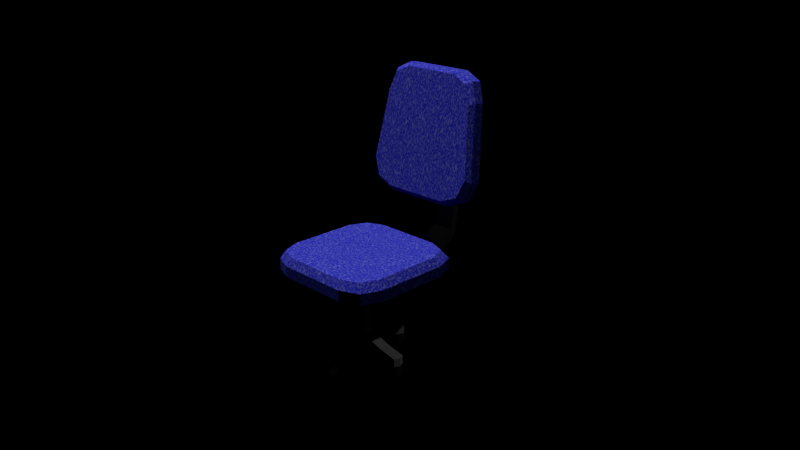 # Source: chair.blend  (saved by Blender 2.79.0; exported with 4.5.12 LTS)
import bpy
from mathutils import Matrix  # noqa: F401  (used for matrix-valued properties, if any)

bpy.ops.wm.read_factory_settings(use_empty=True)
scene = bpy.context.scene
scene.name = 'Scene'

# ---- collections
col_collection_1 = bpy.data.collections.new('Collection 1'); scene.collection.children.link(col_collection_1)

# ---- images (referenced by path relative to the original .blend; pixels are not part of the script)
import os
ASSET_DIR = os.environ.get("B2B_ASSET_DIR", "")  # directory of the original .blend (textures are referenced by path, not embedded)
HERE = os.path.dirname(os.path.abspath(__file__))  # packed textures are extracted next to this script under _unpacked/

def load_image(name, relpath, width, height, colorspace="sRGB"):
    """Load a texture the original file referenced (path relative to the .blend, or extracted next to this script)."""
    p = next((c for c in (os.path.join(HERE, relpath), os.path.join(ASSET_DIR, relpath)) if relpath and os.path.exists(c)), "")
    if p:
        img = bpy.data.images.load(p, check_existing=True)
        img.name = name
    else:  # same state as the original file: an image datablock whose file is absent (Cycles renders it pink)
        img = bpy.data.images.new(name, width, height)
        img.source = "FILE"
        img.filepath = "//" + (relpath or name)
    img.colorspace_settings.name = colorspace
    return img
img_chairbake = load_image('ChairBake', 'ChairTexture.png', 1024, 1024, 'sRGB')

# ---- materials (node trees are filled in below, after node groups)
mat_chair = bpy.data.materials.new('Chair')
mat_chair.alpha_threshold = 0.0
mat_chair.roughness = 0.5
mat_fabric = bpy.data.materials.new('Fabric')
mat_fabric.alpha_threshold = 0.0
mat_fabric.roughness = 0.5
mat_metal = bpy.data.materials.new('Metal')
mat_metal.alpha_threshold = 0.0
mat_metal.roughness = 0.5
mat_plastic = bpy.data.materials.new('Plastic')
mat_plastic.alpha_threshold = 0.0
mat_plastic.roughness = 0.5

# ---- material node trees
mat_chair.use_nodes = True; mat_chair.node_tree.nodes.clear()
_N = mat_chair.node_tree.nodes; _L = mat_chair.node_tree.links
n0 = _N.new('ShaderNodeOutputMaterial'); n0.name = 'Material Output'; n0.location = (300, 300)
n1 = _N.new('ShaderNodeBsdfDiffuse'); n1.name = 'Diffuse BSDF'; n1.location = (10, 300)
n2 = _N.new('ShaderNodeTexImage'); n2.name = 'Image Texture'; n2.location = (-211, 336)
n2.width = 140
n2.image = img_chairbake
_L.new(n1.outputs[0], n0.inputs[0])
_L.new(n2.outputs[0], n1.inputs[0])
n0.is_active_output = True
mat_fabric.use_nodes = True; mat_fabric.node_tree.nodes.clear()
_N = mat_fabric.node_tree.nodes; _L = mat_fabric.node_tree.links
n0 = _N.new('ShaderNodeOutputMaterial'); n0.name = 'Material Output'; n0.location = (300, 300)
n1 = _N.new('ShaderNodeBsdfDiffuse'); n1.name = 'Diffuse BSDF'; n1.location = (10, 300)
n2 = _N.new('ShaderNodeRGB'); n2.name = 'RGB'; n2.location = (-444, 406)
n2.outputs[0].default_value = (0.0, 0.002962, 0.214, 1.0)
n3 = _N.new('ShaderNodeTexVoronoi'); n3.name = 'Voronoi Texture'; n3.location = (-448, 157)
n3.inputs[2].default_value = 102.6
n4 = _N.new('ShaderNodeMix'); n4.name = 'Mix'; n4.location = (-207, 416)
n4.data_type = 'RGBA'
n4.inputs[0].default_value = 0.07273
n5 = _N.new('ShaderNodeTexImage'); n5.name = 'Image Texture'; n5.location = (-163, 157)
n5.width = 140
n5.image = img_chairbake
n6 = _N.new('ShaderNodeMath'); n6.name = 'Math'; n6.location = (0, 0)
n6.operation = 'MULTIPLY'
_L.new(n1.outputs[0], n0.inputs[0])
_L.new(n2.outputs[0], n4.inputs[6])
_L.new(n4.outputs[2], n1.inputs[0])
_L.new(n6.outputs[0], n4.inputs[7])
_L.new(n3.outputs[0], n6.inputs[0])
_L.new(n3.outputs[0], n6.inputs[1])
n0.is_active_output = True
mat_metal.use_nodes = True; mat_metal.node_tree.nodes.clear()
_N = mat_metal.node_tree.nodes; _L = mat_metal.node_tree.links
n0 = _N.new('ShaderNodeOutputMaterial'); n0.name = 'Material Output'; n0.location = (300, 300)
n1 = _N.new('ShaderNodeBsdfAnisotropic'); n1.name = 'Glossy BSDF'; n1.location = (10, 300)
n1.distribution = 'GGX'
n1.inputs[1].default_value = 0.8648
n2 = _N.new('ShaderNodeTexImage'); n2.name = 'Image Texture'; n2.location = (-211, 336)
n2.width = 140
n2.image = img_chairbake
_L.new(n1.outputs[0], n0.inputs[0])
n0.is_active_output = True
mat_plastic.use_nodes = True; mat_plastic.node_tree.nodes.clear()
_N = mat_plastic.node_tree.nodes; _L = mat_plastic.node_tree.links
n0 = _N.new('ShaderNodeOutputMaterial'); n0.name = 'Material Output'; n0.location = (300, 300)
n1 = _N.new('ShaderNodeBsdfDiffuse'); n1.name = 'Diffuse BSDF'; n1.location = (10, 300)
n1.inputs[0].default_value = (0.03106, 0.03106, 0.03106, 1.0)
n2 = _N.new('ShaderNodeTexImage'); n2.name = 'Image Texture'; n2.location = (-211, 336)
n2.width = 140
n2.image = img_chairbake
_L.new(n1.outputs[0], n0.inputs[0])
n0.is_active_output = True

# ---- world
world_world = bpy.data.worlds.new('World'); scene.world = world_world
world_world.use_nodes = True; world_world.node_tree.nodes.clear()
_N = world_world.node_tree.nodes; _L = world_world.node_tree.links
n0 = _N.new('ShaderNodeOutputWorld'); n0.name = 'World Output'; n0.location = (300, 300)
n1 = _N.new('ShaderNodeBackground'); n1.name = 'Background'; n1.location = (10, 300)
n1.inputs[0].default_value = (0.0, 0.0, 0.0, 1.0)
_L.new(n1.outputs[0], n0.inputs[0])
n0.is_active_output = True
world_world.color = (0.05088, 0.05088, 0.05088)
world_world.use_sun_shadow = False
world_world.sun_shadow_jitter_overblur = 0.0
world_world.cycles.sampling_method = 'MANUAL'

# ---- cameras
cam_camera = bpy.data.cameras.new('Camera')
cam_camera.clip_end = 100.0
cam_camera.lens = 35.0
cam_camera.sensor_width = 32.0
cam_camera.sensor_height = 18.0
cam_camera.ortho_scale = 7.314
cam_camera.dof.focus_distance = 0.0

# ---- lights
light_area = bpy.data.lights.new('Area', 'AREA')
light_area.transmission_factor = 0.0
light_area.energy = 7854.0
light_area.shadow_buffer_clip_start = 0.5
light_area.shadow_soft_size = 0.1
light_area.shadow_maximum_resolution = 0.006
light_area.use_absolute_resolution = True
light_area.size = 0.1
light_area.size_y = 0.1
light_lamp = bpy.data.lights.new('Lamp', 'POINT')
light_lamp.transmission_factor = 0.0
light_lamp.cutoff_distance = 30.0
light_lamp.energy = 100.0
light_lamp.shadow_buffer_clip_start = 1.001
light_lamp.shadow_soft_size = 0.1
light_lamp.shadow_maximum_resolution = 0.006
light_lamp.use_absolute_resolution = True

# ---- meshes
me_cube_016 = bpy.data.meshes.new('Cube.016')
me_cube_016.from_pydata([(-0.3706, -0.9153, 0.152), (-0.6753, -0.6107, 0.152), (-0.586, -0.8261, 0.152), (-0.6753, -0.6107, 0.2726), (-0.3706, -0.9153, 0.2726), (-0.586, -0.8261, 0.2726), (-0.6753, 0.2112, 0.152), (-0.3706, 0.5158, 0.152), (-0.586, 0.4266, 0.152), (-0.3706, 0.5158, 0.2726), (-0.6753, 0.2112, 0.2726), (-0.586, 0.4266, 0.2726), (0.7559, -0.6107, 0.152), (0.4512, -0.9153, 0.152), (0.6667, -0.8261, 0.152), (0.4512, -0.9153, 0.2726), (0.7559, -0.6107, 0.2726), (0.6667, -0.8261, 0.2726), (0.4512, 0.5158, 0.152), (0.7559, 0.2112, 0.152), (0.6667, 0.4266, 0.152), (0.7559, 0.2112, 0.2726), (0.4512, 0.5158, 0.2726), (0.6667, 0.4266, 0.2726), (-0.3561, -1.015, 0.7411), (-0.6607, -1.069, 1.041), (-0.5715, -1.031, 0.8289), (-0.6607, -1.188, 1.019), (-0.3561, -1.134, 0.7195), (-0.5715, -1.149, 0.8073), (-0.5613, -1.217, 1.849), (-0.299, -1.271, 2.149), (-0.4845, -1.255, 2.061), (-0.299, -1.39, 2.127), (-0.5613, -1.335, 1.828), (-0.4845, -1.374, 2.04), (0.7704, -1.069, 1.041), (0.4658, -1.015, 0.7411), (0.6812, -1.031, 0.8289), (0.4658, -1.134, 0.7195), (0.7704, -1.188, 1.019), (0.6812, -1.149, 0.8073), (0.4087, -1.271, 2.149), (0.671, -1.217, 1.849), (0.5941, -1.255, 2.061), (0.671, -1.335, 1.828), (0.4087, -1.39, 2.127), (0.5941, -1.374, 2.04), (-0.09579, -1.116, 0.009973), (-0.09579, -1.116, 0.1494), (-0.09579, -0.1492, 0.009973), (-0.09579, -0.1492, 0.1494), (0.1502, -1.116, 0.009973), (0.1502, -1.116, 0.1494), (0.1502, -0.1492, 0.009973), (0.1502, -0.1492, 0.1494), (-0.09979, -1.565, 1.245), (-0.09979, -1.425, 1.245), (0.1462, -1.425, 1.245), (0.1462, -1.565, 1.245), (-0.1013, -1.534, 0.6148), (-0.09683, -1.436, 0.6115), (0.1443, -1.545, 0.6231), (0.1488, -1.447, 0.6198), (-0.1025, -1.38, 0.3015), (0.1433, -1.387, 0.3067), (-0.1047, -1.442, 0.2122), (0.1411, -1.449, 0.2175), (-0.3357, -0.8419, 0.3635), (-0.5331, -0.7601, 0.3635), (-0.6148, -0.5627, 0.3635), (-0.5331, 0.3877, 0.3635), (-0.3357, 0.4694, 0.3635), (-0.6148, 0.1903, 0.3635), (0.6147, 0.3877, 0.3635), (0.6965, 0.1903, 0.3635), (0.4173, 0.4694, 0.3635), (0.6147, -0.7601, 0.3635), (0.4173, -0.8419, 0.3635), (0.6965, -0.5627, 0.3635), (-0.1548, -0.527, 0.3635), (-0.2574, -0.4845, 0.3635), (-0.2999, -0.3819, 0.3635), (-0.2574, 0.112, 0.3635), (-0.1548, 0.1545, 0.3635), (-0.2999, 0.009438, 0.3635), (0.3391, 0.112, 0.3635), (0.3815, 0.009438, 0.3635), (0.2365, 0.1545, 0.3635), (0.3391, -0.4845, 0.3635), (0.2365, -0.527, 0.3635), (0.3815, -0.3819, 0.3635), (-0.05265, -0.349, 0.3529), (-0.1016, -0.3287, 0.3529), (-0.1219, -0.2797, 0.3529), (-0.1016, -0.04376, 0.3529), (-0.05265, -0.02346, 0.3529), (-0.1219, -0.09276, 0.3529), (0.1833, -0.04376, 0.3529), (0.2036, -0.09276, 0.3529), (0.1343, -0.02346, 0.3529), (0.1833, -0.3287, 0.3529), (0.1343, -0.349, 0.3529), (0.2036, -0.2797, 0.3529), (-0.5284, -0.9834, 0.8813), (-0.3278, -0.9685, 0.7996), (-0.6115, -1.019, 1.079), (-0.2746, -1.207, 2.111), (-0.4473, -1.192, 2.029), (-0.5189, -1.156, 1.832), (0.6286, -1.156, 1.832), (0.557, -1.192, 2.029), (0.3843, -1.207, 2.111), (0.4375, -0.9685, 0.7996), (0.6381, -0.9834, 0.8813), (0.7212, -1.019, 1.079), (-0.09979, -1.565, 1.417), (-0.09979, -1.425, 1.417), (0.1462, -1.425, 1.417), (0.1462, -1.565, 1.417), (0.1462, -1.257, 1.245), (-0.09979, -1.257, 1.245), (0.1462, -1.257, 1.417), (-0.09979, -1.257, 1.417), (0.006538, -0.2166, -0.006553), (-0.2189, -0.442, 0.1773), (0.006538, -0.1404, -0.006553), (-0.2189, 0.08499, 0.1773), (0.08277, -0.2166, -0.006553), (0.3082, -0.442, 0.1773), (0.08277, -0.1404, -0.006553), (0.3082, 0.08499, 0.1773), (-0.009341, -0.1785, -0.006553), (-0.3286, -0.1785, 0.1773), (0.09865, -0.1785, -0.006553), (0.4179, -0.1785, 0.1773), (0.04465, -0.1245, -0.006553), (0.04465, 0.1948, 0.1773), (0.04465, -0.2325, -0.006553), (0.04465, -0.5518, 0.1773), (0.04465, -0.1785, 0.1773), (0.04465, -0.1785, -0.664), (-0.3286, -0.1785, -0.006553), (-0.2189, -0.442, -0.006553), (0.04465, 0.1948, -0.006553), (-0.2189, 0.08499, -0.006553), (0.4179, -0.1785, -0.006553), (0.3082, 0.08499, -0.006553), (0.04465, -0.5518, -0.006553), (0.3082, -0.442, -0.006553), (-0.508, -0.1785, -0.7929), (-0.009341, -0.1785, -0.1749), (0.09865, -0.1785, -0.1749), (0.04465, -0.1245, -0.1749), (0.04465, -0.2325, -0.1749), (0.006538, -0.2166, -0.1749), (0.006538, -0.1404, -0.1749), (0.08277, -0.1404, -0.1749), (0.08277, -0.2166, -0.1749), (-0.03247, -0.1785, -0.1749), (0.1218, -0.1785, -0.1749), (0.04465, -0.1014, -0.1749), (0.04465, -0.2556, -0.1749), (-0.009793, -0.233, -0.1749), (-0.009792, -0.1241, -0.1749), (0.0991, -0.1241, -0.1749), (0.0991, -0.233, -0.1749), (-0.03247, -0.1785, -0.3599), (0.1218, -0.1785, -0.3599), (0.04465, -0.1014, -0.3599), (0.04465, -0.2556, -0.3599), (-0.009793, -0.233, -0.3599), (-0.009792, -0.1241, -0.3599), (0.0991, -0.1241, -0.3599), (0.0991, -0.233, -0.3599), (-0.04347, -0.1785, -0.3599), (0.1328, -0.1785, -0.3599), (0.04465, -0.09039, -0.3599), (0.04465, -0.2666, -0.3599), (-0.01755, -0.2407, -0.3599), (-0.01755, -0.1163, -0.3599), (0.1069, -0.1163, -0.3599), (0.1069, -0.2407, -0.3599), (-0.04347, -0.1785, -0.5711), (0.1328, -0.1785, -0.5711), (0.04465, -0.09039, -0.5711), (0.04465, -0.2666, -0.5711), (-0.01755, -0.2407, -0.5711), (-0.01755, -0.1163, -0.5711), (0.1069, -0.1163, -0.5711), (0.1069, -0.2407, -0.5711), (-0.04347, -0.1785, -0.664), (0.1328, -0.1785, -0.664), (0.04465, -0.09039, -0.664), (0.04465, -0.2666, -0.664), (-0.01755, -0.2407, -0.664), (-0.01755, -0.1163, -0.664), (0.1069, -0.1163, -0.664), (0.1069, -0.2407, -0.664), (-0.508, -0.1785, -0.6999), (-0.4821, -0.1163, -0.6999), (-0.4821, -0.1163, -0.7929), (-0.4821, -0.2407, -0.6999), (-0.4821, -0.2407, -0.7929), (-0.01755, 0.339, -0.6999), (-0.01755, 0.339, -0.7929), (0.04465, 0.3649, -0.7929), (0.04465, 0.3649, -0.6999), (0.1069, 0.339, -0.6999), (0.1069, 0.339, -0.7929), (0.5663, -0.1163, -0.6999), (0.5663, -0.1163, -0.7929), (0.5922, -0.1785, -0.6999), (0.5663, -0.2407, -0.6999), (0.5922, -0.1785, -0.7929), (0.5663, -0.2407, -0.7929), (0.04465, -0.7497, -0.6999), (0.1069, -0.7238, -0.6999), (-0.01755, -0.7238, -0.6999), (0.04465, -0.7497, -0.7929), (0.1069, -0.7238, -0.7929), (-0.01755, -0.7238, -0.7929), (0.1069, -0.4823, -0.7351), (0.04465, -0.5082, -0.7455), (-0.01755, -0.4823, -0.6422), (0.04465, -0.5082, -0.6525), (0.1069, -0.4823, -0.6422), (-0.01755, -0.4823, -0.7351), (0.1069, 0.1114, -0.7437), (0.1069, 0.1114, -0.6507), (-0.01755, 0.1114, -0.6507), (-0.01755, 0.1114, -0.7437), (0.04465, 0.1373, -0.7522), (0.04465, 0.1373, -0.6593), (-0.2498, -0.1163, -0.741), (-0.2498, -0.1163, -0.6481), (-0.2757, -0.1785, -0.6572), (-0.2498, -0.2407, -0.6481), (-0.2757, -0.1785, -0.7501), (-0.2498, -0.2407, -0.741), (0.3625, -0.1785, -0.7513), (0.3366, -0.2407, -0.7425), (0.3366, -0.1163, -0.6496), (0.3366, -0.1163, -0.7425), (0.3625, -0.1785, -0.6584), (0.3366, -0.2407, -0.6496), (0.09259, 0.3111, -0.7928), (-0.007413, 0.3111, -0.7928), (-0.007413, -0.6896, -0.7928), (0.09259, -0.6896, -0.7928), (-0.007413, -0.6471, -0.8103), (0.09259, -0.6471, -0.8103), (-0.007413, -0.6296, -0.8528), (0.09259, -0.6296, -0.8528), (-0.007413, -0.6471, -0.8952), (0.09259, -0.6471, -0.8952), (-0.007413, -0.6896, -0.9128), (0.09259, -0.6896, -0.9128), (-0.007413, -0.732, -0.8952), (0.09259, -0.732, -0.8952), (-0.007413, -0.7496, -0.8528), (0.09259, -0.7496, -0.8528), (-0.007413, -0.732, -0.8103), (0.09259, -0.732, -0.8103), (-0.007413, 0.3536, -0.8103), (0.09259, 0.3536, -0.8103), (-0.007413, 0.3711, -0.8528), (0.09259, 0.3711, -0.8528), (-0.007413, 0.3536, -0.8952), (0.09259, 0.3536, -0.8952), (-0.007413, 0.3111, -0.9128), (0.09259, 0.3111, -0.9128), (-0.007413, 0.2687, -0.8952), (0.09259, 0.2687, -0.8952), (-0.007413, 0.2511, -0.8528), (0.09259, 0.2511, -0.8528), (-0.007413, 0.2687, -0.8103), (0.09259, 0.2687, -0.8103), (-0.4129, -0.176, -0.7928), (-0.5129, -0.176, -0.7928), (-0.5129, -0.1336, -0.8103), (-0.4129, -0.1336, -0.8103), (-0.5129, -0.116, -0.8528), (-0.4129, -0.116, -0.8528), (-0.5129, -0.1336, -0.8952), (-0.4129, -0.1336, -0.8952), (-0.5129, -0.176, -0.9128), (-0.4129, -0.176, -0.9128), (-0.5129, -0.2185, -0.8952), (-0.4129, -0.2185, -0.8952), (-0.5129, -0.236, -0.8528), (-0.4129, -0.236, -0.8528), (-0.5129, -0.2185, -0.8103), (-0.4129, -0.2185, -0.8103), (0.5821, -0.176, -0.7928), (0.4821, -0.176, -0.7928), (0.4821, -0.1336, -0.8103), (0.5821, -0.1336, -0.8103), (0.4821, -0.116, -0.8528), (0.5821, -0.116, -0.8528), (0.4821, -0.1336, -0.8952), (0.5821, -0.1336, -0.8952), (0.4821, -0.176, -0.9128), (0.5821, -0.176, -0.9128), (0.4821, -0.2185, -0.8952), (0.5821, -0.2185, -0.8952), (0.4821, -0.236, -0.8528), (0.5821, -0.236, -0.8528), (0.4821, -0.2185, -0.8103), (0.5821, -0.2185, -0.8103)], [], [(13, 15, 4, 0), (19, 21, 16, 12), (16, 21, 75, 79), (1, 3, 10, 6), (7, 9, 22, 18), (0, 4, 5, 2), (2, 5, 3, 1), (9, 7, 8, 11), (11, 8, 6, 10), (21, 19, 20, 23), (23, 20, 18, 22), (15, 13, 14, 17), (17, 14, 12, 16), (6, 8, 7, 18, 20, 19, 12, 14, 13, 0, 2, 1), (37, 39, 28, 24), (43, 45, 40, 36), (45, 47, 46, 33, 35, 34, 27, 29, 28, 39, 41, 40), (25, 27, 34, 30), (31, 33, 46, 42), (24, 28, 29, 26), (26, 29, 27, 25), (33, 31, 32, 35), (35, 32, 30, 34), (45, 43, 44, 47), (47, 44, 42, 46), (39, 37, 38, 41), (41, 38, 36, 40), (37, 24, 105, 113), (48, 49, 51, 50), (50, 51, 55, 54), (54, 55, 53, 52), (61, 60, 56, 57), (50, 54, 52, 48), (55, 51, 49, 53), (56, 59, 119, 116), (60, 62, 59, 56), (63, 61, 57, 58), (62, 63, 58, 59), (67, 65, 63, 62), (65, 64, 61, 63), (66, 67, 62, 60), (64, 66, 60, 61), (49, 48, 66, 64), (48, 52, 67, 66), (53, 49, 64, 65), (52, 53, 65, 67), (69, 68, 80, 81), (9, 11, 71, 72), (21, 23, 74, 75), (15, 17, 77, 78), (11, 10, 73, 71), (22, 9, 72, 76), (23, 22, 76, 74), (17, 16, 79, 77), (10, 3, 70, 73), (3, 5, 69, 70), (5, 4, 68, 69), (4, 15, 78, 68), (91, 87, 99, 103), (77, 79, 91, 89), (75, 74, 86, 87), (76, 72, 84, 88), (70, 69, 81, 82), (73, 70, 82, 85), (74, 76, 88, 86), (72, 71, 83, 84), (68, 78, 90, 80), (78, 77, 89, 90), (71, 73, 85, 83), (79, 75, 87, 91), (99, 98, 100, 96, 95, 97, 94, 93, 92, 102, 101, 103), (81, 80, 92, 93), (89, 91, 103, 101), (87, 86, 98, 99), (88, 84, 96, 100), (82, 81, 93, 94), (85, 82, 94, 97), (86, 88, 100, 98), (84, 83, 95, 96), (80, 90, 102, 92), (90, 89, 101, 102), (83, 85, 97, 95), (109, 108, 107, 112, 111, 110, 115, 114, 113, 105, 104, 106), (26, 25, 106, 104), (25, 30, 109, 106), (31, 42, 112, 107), (30, 32, 108, 109), (42, 44, 111, 112), (32, 31, 107, 108), (36, 38, 114, 115), (44, 43, 110, 111), (38, 37, 113, 114), (43, 36, 115, 110), (24, 26, 104, 105), (119, 118, 117, 116), (57, 56, 116, 117), (118, 58, 120, 122), (59, 58, 118, 119), (120, 121, 123, 122), (117, 118, 122, 123), (57, 117, 123, 121), (58, 57, 121, 120), (142, 133, 127, 145), (144, 137, 131, 147), (146, 135, 129, 149), (148, 139, 125, 143), (124, 132, 151, 155), (140, 133, 125, 139), (137, 127, 133, 140), (130, 134, 152, 157), (147, 131, 135, 146), (143, 125, 133, 142), (132, 126, 156, 151), (131, 137, 140, 135), (135, 140, 139, 129), (136, 130, 157, 153), (149, 129, 139, 148), (145, 127, 137, 144), (132, 124, 143, 142), (136, 126, 145, 144), (134, 130, 147, 146), (138, 128, 149, 148), (126, 132, 142, 145), (128, 134, 146, 149), (130, 136, 144, 147), (124, 138, 148, 143), (155, 151, 159, 163), (157, 152, 160, 165), (151, 156, 164, 159), (153, 157, 165, 161), (138, 124, 155, 154), (134, 128, 158, 152), (128, 138, 154, 158), (126, 136, 153, 156), (159, 164, 172, 167), (161, 165, 173, 169), (164, 161, 169, 172), (166, 162, 170, 174), (154, 155, 163, 162), (152, 158, 166, 160), (158, 154, 162, 166), (156, 153, 161, 164), (172, 169, 177, 180), (174, 170, 178, 182), (168, 174, 182, 176), (170, 171, 179, 178), (165, 160, 168, 173), (163, 159, 167, 171), (162, 163, 171, 170), (160, 166, 174, 168), (178, 179, 187, 186), (179, 175, 183, 187), (181, 176, 184, 189), (175, 180, 188, 183), (169, 173, 181, 177), (167, 172, 180, 175), (173, 168, 176, 181), (171, 167, 175, 179), (236, 235, 200, 199), (243, 242, 210, 211), (235, 234, 201, 200), (231, 230, 204, 205), (176, 182, 190, 184), (182, 178, 186, 190), (180, 177, 185, 188), (177, 181, 189, 185), (141, 192, 198, 194), (193, 197, 192, 141), (196, 193, 141, 191), (191, 141, 194, 195), (225, 224, 218, 216), (241, 240, 214, 215), (223, 222, 220, 219), (229, 228, 209, 208), (202, 199, 150, 203), (199, 200, 201, 150), (237, 236, 199, 202), (234, 238, 150, 201), (238, 239, 203, 150), (239, 237, 202, 203), (207, 208, 209, 206), (204, 207, 206, 205), (232, 231, 205, 206), (233, 229, 208, 207), (228, 232, 206, 209), (230, 233, 207, 204), (210, 212, 214, 211), (212, 213, 215, 214), (242, 244, 212, 210), (240, 243, 211, 214), (245, 241, 215, 213), (244, 245, 213, 212), (216, 218, 221, 219), (217, 216, 219, 220), (222, 226, 217, 220), (224, 227, 221, 218), (226, 225, 216, 217), (227, 223, 219, 221), (195, 194, 223, 227), (190, 186, 225, 226), (187, 195, 227, 224), (198, 190, 226, 222), (194, 198, 222, 223), (186, 187, 224, 225), (188, 185, 233, 230), (197, 193, 232, 228), (185, 189, 229, 233), (193, 196, 231, 232), (189, 197, 228, 229), (196, 188, 230, 231), (195, 187, 237, 239), (191, 195, 239, 238), (196, 191, 238, 234), (187, 183, 236, 237), (188, 196, 234, 235), (183, 188, 235, 236), (184, 190, 245, 244), (190, 198, 241, 245), (192, 197, 243, 240), (189, 184, 244, 242), (198, 192, 240, 241), (197, 189, 242, 243), (284, 285, 287, 286), (265, 246, 277, 275, 273, 271, 269, 267), (248, 249, 251, 250), (279, 280, 282, 284, 286, 288, 290, 292), (272, 273, 275, 274), (250, 251, 253, 252), (288, 289, 291, 290), (270, 271, 273, 272), (252, 253, 255, 254), (281, 278, 293, 291, 289, 287, 285, 283), (268, 269, 271, 270), (254, 255, 257, 256), (247, 264, 266, 268, 270, 272, 274, 276), (266, 267, 269, 268), (256, 257, 259, 258), (276, 277, 246, 247), (264, 265, 267, 266), (258, 259, 261, 260), (251, 249, 263, 261, 259, 257, 255, 253), (247, 246, 265, 264), (260, 261, 263, 262), (286, 287, 289, 288), (274, 275, 277, 276), (262, 263, 249, 248), (248, 250, 252, 254, 256, 258, 260, 262), (282, 283, 285, 284), (292, 293, 278, 279), (280, 281, 283, 282), (279, 278, 281, 280), (290, 291, 293, 292), (300, 301, 303, 302), (295, 296, 298, 300, 302, 304, 306, 308), (304, 305, 307, 306), (297, 294, 309, 307, 305, 303, 301, 299), (302, 303, 305, 304), (298, 299, 301, 300), (308, 309, 294, 295), (296, 297, 299, 298), (295, 294, 297, 296), (306, 307, 309, 308)])
me_cube_016.polygons.foreach_set('material_index', [1, 1, 1, 1, 1, 1, 1, 1, 1, 1, 1, 1, 1, 1, 1, 1, 1, 1, 1, 1, 1, 1, 1, 1, 1, 1, 1, 1, 3, 3, 3, 3, 3, 3, 3, 3, 3, 3, 3, 3, 3, 3, 3, 3, 3, 3, 1, 1, 1, 1, 1, 1, 1, 1, 1, 1, 1, 1, 1, 1, 1, 1, 1, 1, 1, 1, 1, 1, 1, 1, 1, 1, 1, 1, 1, 1, 1, 1, 1, 1, 1, 1, 1, 1, 1, 1, 1, 1, 1, 1, 1, 1, 1, 1, 3, 3, 3, 3, 3, 3, 3, 3, 2, 2, 2, 2, 2, 2, 2, 2, 2, 2, 2, 2, 2, 2, 2, 2, 2, 2, 2, 2, 2, 2, 2, 2, 2, 2, 2, 2, 2, 2, 2, 2, 2, 2, 2, 2, 2, 2, 2, 2, 2, 2, 2, 2, 2, 2, 2, 2, 2, 2, 2, 2, 2, 2, 2, 2, 2, 2, 2, 2, 2, 2, 2, 2, 2, 2, 2, 2, 2, 2, 2, 2, 2, 2, 2, 2, 2, 2, 2, 2, 2, 2, 2, 2, 2, 2, 2, 2, 2, 2, 2, 2, 2, 2, 2, 2, 2, 2, 2, 2, 2, 2, 2, 2, 2, 2, 2, 2, 2, 2, 2, 2, 2, 2, 2, 2, 2, 2, 2, 2, 3, 3, 3, 3, 3, 3, 3, 3, 3, 3, 3, 3, 3, 3, 3, 3, 3, 3, 3, 3, 3, 3, 3, 3, 3, 3, 3, 3, 3, 3, 3, 3, 3, 3, 3, 3, 3, 3, 3, 3])
_uv = me_cube_016.uv_layers.new(name='UVMap')
_uv.uv.foreach_set('vector', [0.3192, 0.001426, 0.3154, 0.03158, 0.1161, 0.03156, 0.1127, 0.0003997, 0.432, 0.3186, 0.4019, 0.3148, 0.4027, 0.1162, 0.4337, 0.113, 0.4027, 0.1162, 0.4019, 0.3148, 0.3754, 0.309, 0.3759, 0.1286, 0.0003997, 0.1153, 0.03065, 0.1186, 0.03268, 0.3173, 0.001782, 0.321, 0.1159, 0.4329, 0.1194, 0.4028, 0.317, 0.402, 0.3204, 0.4329, 0.1127, 0.0003997, 0.1161, 0.03156, 0.05674, 0.04588, 0.04958, 0.01279, 0.01093, 0.05432, 0.04245, 0.05976, 0.03065, 0.1186, 0.0003997, 0.1153, 0.1194, 0.4028, 0.1159, 0.4329, 0.05523, 0.4222, 0.06075, 0.3908, 0.04712, 0.3762, 0.01445, 0.3834, 0.001782, 0.321, 0.03268, 0.3173, 0.4019, 0.3148, 0.432, 0.3186, 0.4203, 0.3788, 0.3892, 0.3728, 0.3765, 0.3885, 0.3831, 0.4212, 0.3204, 0.4329, 0.317, 0.402, 0.3154, 0.03158, 0.3192, 0.001426, 0.3795, 0.01291, 0.3736, 0.04413, 0.3892, 0.0565, 0.4222, 0.04986, 0.4337, 0.113, 0.4027, 0.1162, 0.3549, 0.509, 0.3769, 0.4557, 0.4302, 0.4337, 0.6333, 0.4337, 0.6865, 0.4557, 0.7086, 0.509, 0.7086, 0.7121, 0.6865, 0.7653, 0.6333, 0.7874, 0.4302, 0.7874, 0.3769, 0.7653, 0.3549, 0.7121, 0.7408, 0.3935, 0.7455, 0.4243, 0.54, 0.4243, 0.5442, 0.3943, 0.8037, 0.1147, 0.8345, 0.1098, 0.8507, 0.3167, 0.8207, 0.3127, 0.3295, 0.7121, 0.3105, 0.7653, 0.2647, 0.7874, 0.08981, 0.7874, 0.04396, 0.7653, 0.02498, 0.7121, 0.0003997, 0.509, 0.02245, 0.4557, 0.07569, 0.4337, 0.2788, 0.4337, 0.332, 0.4557, 0.3541, 0.509, 0.4655, 0.312, 0.4345, 0.313, 0.4587, 0.1059, 0.4886, 0.1127, 0.5621, 0.03178, 0.5571, 0.0003997, 0.7383, 0.002576, 0.7325, 0.03294, 0.5442, 0.3943, 0.54, 0.4243, 0.4795, 0.4112, 0.4863, 0.3799, 0.4773, 0.3713, 0.4435, 0.3769, 0.4345, 0.313, 0.4655, 0.312, 0.5571, 0.0003997, 0.5621, 0.03178, 0.5114, 0.04993, 0.5007, 0.01657, 0.4754, 0.04732, 0.5062, 0.05608, 0.4886, 0.1127, 0.4587, 0.1059, 0.8345, 0.1098, 0.8037, 0.1147, 0.7899, 0.05775, 0.8215, 0.0504, 0.7927, 0.01802, 0.7837, 0.04989, 0.7325, 0.03294, 0.7383, 0.002576, 0.7455, 0.4243, 0.7408, 0.3935, 0.7982, 0.3748, 0.8079, 0.4074, 0.8349, 0.3767, 0.8039, 0.3685, 0.8207, 0.3127, 0.8507, 0.3167, 0.7408, 0.3935, 0.5442, 0.3943, 0.5512, 0.3761, 0.7331, 0.3753, 0.3408, 0.921, 0.3289, 0.8871, 0.5666, 0.8848, 0.5671, 0.9152, 0.6352, 0.9221, 0.6696, 0.9218, 0.6701, 0.9826, 0.6356, 0.9828, 0.5695, 0.7988, 0.568, 0.8318, 0.3286, 0.8216, 0.3409, 0.7882, 0.147, 0.8861, 0.143, 0.9078, 0.006683, 0.9207, 0.005283, 0.8905, 0.6352, 0.9221, 0.6356, 0.9828, 0.3967, 0.9845, 0.3962, 0.9237, 0.568, 0.8318, 0.5666, 0.8848, 0.3289, 0.8871, 0.3286, 0.8216, 0.04348, 0.9222, 0.04299, 0.9829, 0.0003997, 0.9826, 0.000888, 0.9218, 0.1993, 0.923, 0.1967, 0.9837, 0.04299, 0.9829, 0.04348, 0.9222, 0.1421, 0.8278, 0.147, 0.8861, 0.005283, 0.8905, 0.002053, 0.8398, 0.1363, 0.8062, 0.1421, 0.8278, 0.002053, 0.8398, 0.0003997, 0.8093, 0.2441, 0.7882, 0.2348, 0.8146, 0.1421, 0.8278, 0.1363, 0.8062, 0.2348, 0.8146, 0.2382, 0.8938, 0.147, 0.8861, 0.1421, 0.8278, 0.3013, 0.9222, 0.2997, 0.983, 0.1967, 0.9837, 0.1993, 0.923, 0.2382, 0.8938, 0.2482, 0.9194, 0.143, 0.9078, 0.147, 0.8861, 0.3289, 0.8871, 0.3408, 0.921, 0.2482, 0.9194, 0.2382, 0.8938, 0.3962, 0.9237, 0.3967, 0.9845, 0.2997, 0.983, 0.3013, 0.9222, 0.3286, 0.8216, 0.3289, 0.8871, 0.2382, 0.8938, 0.2348, 0.8146, 0.3409, 0.7882, 0.3286, 0.8216, 0.2348, 0.8146, 0.2441, 0.7882, 0.07192, 0.07733, 0.1253, 0.06062, 0.1691, 0.1368, 0.144, 0.1472, 0.1194, 0.4028, 0.06075, 0.3908, 0.07578, 0.3641, 0.1286, 0.378, 0.4019, 0.3148, 0.3892, 0.3728, 0.3607, 0.3618, 0.3754, 0.309, 0.3154, 0.03158, 0.3736, 0.04413, 0.36, 0.07537, 0.3071, 0.06017, 0.04712, 0.3762, 0.03268, 0.3173, 0.05952, 0.3111, 0.07578, 0.3641, 0.317, 0.402, 0.1194, 0.4028, 0.1286, 0.378, 0.3077, 0.377, 0.3765, 0.3885, 0.317, 0.402, 0.3077, 0.377, 0.3607, 0.3618, 0.3892, 0.0565, 0.4027, 0.1162, 0.3759, 0.1286, 0.36, 0.07537, 0.03268, 0.3173, 0.03065, 0.1186, 0.05752, 0.1305, 0.05952, 0.3111, 0.03065, 0.1186, 0.04245, 0.05976, 0.07192, 0.07733, 0.05752, 0.1305, 0.05674, 0.04588, 0.1161, 0.03156, 0.1253, 0.06062, 0.07192, 0.07733, 0.1161, 0.03156, 0.3154, 0.03158, 0.3071, 0.06017, 0.1253, 0.06062, 0.2998, 0.1717, 0.3, 0.2666, 0.2567, 0.242, 0.2566, 0.1966, 0.36, 0.07537, 0.3759, 0.1286, 0.2998, 0.1717, 0.2895, 0.1466, 0.3754, 0.309, 0.3607, 0.3618, 0.2899, 0.2916, 0.3, 0.2666, 0.3077, 0.377, 0.1286, 0.378, 0.1703, 0.3025, 0.2649, 0.3019, 0.05752, 0.1305, 0.07192, 0.07733, 0.144, 0.1472, 0.1339, 0.1725, 0.05952, 0.3111, 0.05752, 0.1305, 0.1339, 0.1725, 0.1347, 0.2675, 0.3607, 0.3618, 0.3077, 0.377, 0.2649, 0.3019, 0.2899, 0.2916, 0.1286, 0.378, 0.07578, 0.3641, 0.1451, 0.2925, 0.1703, 0.3025, 0.1253, 0.06062, 0.3071, 0.06017, 0.2644, 0.1364, 0.1691, 0.1368, 0.3071, 0.06017, 0.36, 0.07537, 0.2895, 0.1466, 0.2644, 0.1364, 0.07578, 0.3641, 0.05952, 0.3111, 0.1347, 0.2675, 0.1451, 0.2925, 0.3759, 0.1286, 0.3754, 0.309, 0.3, 0.2666, 0.2998, 0.1717, 0.2567, 0.242, 0.2518, 0.2539, 0.24, 0.2588, 0.1947, 0.2591, 0.1828, 0.2543, 0.1778, 0.2424, 0.1775, 0.197, 0.1823, 0.1851, 0.1942, 0.1801, 0.2397, 0.1799, 0.2516, 0.1847, 0.2566, 0.1966, 0.144, 0.1472, 0.1691, 0.1368, 0.1942, 0.1801, 0.1823, 0.1851, 0.2895, 0.1466, 0.2998, 0.1717, 0.2566, 0.1966, 0.2516, 0.1847, 0.3, 0.2666, 0.2899, 0.2916, 0.2518, 0.2539, 0.2567, 0.242, 0.2649, 0.3019, 0.1703, 0.3025, 0.1947, 0.2591, 0.24, 0.2588, 0.1339, 0.1725, 0.144, 0.1472, 0.1823, 0.1851, 0.1775, 0.197, 0.1347, 0.2675, 0.1339, 0.1725, 0.1775, 0.197, 0.1778, 0.2424, 0.2899, 0.2916, 0.2649, 0.3019, 0.24, 0.2588, 0.2518, 0.2539, 0.1703, 0.3025, 0.1451, 0.2925, 0.1828, 0.2543, 0.1947, 0.2591, 0.1691, 0.1368, 0.2644, 0.1364, 0.2397, 0.1799, 0.1942, 0.1801, 0.2644, 0.1364, 0.2895, 0.1466, 0.2516, 0.1847, 0.2397, 0.1799, 0.1451, 0.2925, 0.1347, 0.2675, 0.1778, 0.2424, 0.1828, 0.2543, 0.5056, 0.121, 0.5234, 0.06937, 0.5687, 0.05018, 0.7258, 0.05114, 0.7724, 0.06991, 0.7864, 0.122, 0.8031, 0.3056, 0.7848, 0.3559, 0.7331, 0.3753, 0.5512, 0.3761, 0.4979, 0.3603, 0.4842, 0.3058, 0.4773, 0.3713, 0.4655, 0.312, 0.4842, 0.3058, 0.4979, 0.3603, 0.4655, 0.312, 0.4886, 0.1127, 0.5056, 0.121, 0.4842, 0.3058, 0.5621, 0.03178, 0.7325, 0.03294, 0.7258, 0.05114, 0.5687, 0.05018, 0.4886, 0.1127, 0.5062, 0.05608, 0.5234, 0.06937, 0.5056, 0.121, 0.7325, 0.03294, 0.7837, 0.04989, 0.7724, 0.06991, 0.7258, 0.05114, 0.5114, 0.04993, 0.5621, 0.03178, 0.5687, 0.05018, 0.5234, 0.06937, 0.8207, 0.3127, 0.8039, 0.3685, 0.7848, 0.3559, 0.8031, 0.3056, 0.7899, 0.05775, 0.8037, 0.1147, 0.7864, 0.122, 0.7724, 0.06991, 0.7982, 0.3748, 0.7408, 0.3935, 0.7331, 0.3753, 0.7848, 0.3559, 0.8037, 0.1147, 0.8207, 0.3127, 0.8031, 0.3056, 0.7864, 0.122, 0.5442, 0.3943, 0.4863, 0.3799, 0.4979, 0.3603, 0.5512, 0.3761, 0.8941, 0.1609, 0.8941, 0.1265, 0.9549, 0.1265, 0.9549, 0.1609, 0.9975, 0.1265, 0.9975, 0.1609, 0.9549, 0.1609, 0.9549, 0.1265, 0.8941, 0.1265, 0.8515, 0.1265, 0.8515, 0.08473, 0.8941, 0.08473, 0.8515, 0.1609, 0.8515, 0.1265, 0.8941, 0.1265, 0.8941, 0.1609, 0.8941, 0.04214, 0.9549, 0.04214, 0.9549, 0.08473, 0.8941, 0.08473, 0.9549, 0.1265, 0.8941, 0.1265, 0.8941, 0.08473, 0.9549, 0.08473, 0.9975, 0.1265, 0.9549, 0.1265, 0.9549, 0.08473, 0.9975, 0.08473, 0.8941, 0.0003997, 0.9549, 0.0003997, 0.9549, 0.04214, 0.8941, 0.04214, 0.7748, 0.5904, 0.7366, 0.6126, 0.7094, 0.5406, 0.7557, 0.5231, 0.813, 0.4801, 0.8014, 0.4337, 0.8793, 0.4337, 0.8693, 0.476, 0.9302, 0.5067, 0.9852, 0.5143, 0.9695, 0.5956, 0.9255, 0.5788, 0.8882, 0.641, 0.8737, 0.6968, 0.7917, 0.6692, 0.8177, 0.6284, 0.9064, 0.9741, 0.8962, 0.9741, 0.8962, 0.9325, 0.9064, 0.9325, 0.7945, 0.7828, 0.7094, 0.8183, 0.7094, 0.7477, 0.7591, 0.6976, 0.83, 0.868, 0.7595, 0.868, 0.7094, 0.8183, 0.7945, 0.7828, 0.8656, 0.9741, 0.8554, 0.9741, 0.8554, 0.9325, 0.8656, 0.9325, 0.8693, 0.476, 0.8793, 0.4337, 0.9485, 0.4621, 0.9302, 0.5067, 0.8177, 0.6284, 0.7917, 0.6692, 0.7366, 0.6126, 0.7748, 0.5904, 0.8962, 0.9741, 0.886, 0.9741, 0.886, 0.9325, 0.8962, 0.9325, 0.8797, 0.8179, 0.83, 0.868, 0.7945, 0.7828, 0.8797, 0.7473, 0.8797, 0.7473, 0.7945, 0.7828, 0.7591, 0.6976, 0.8296, 0.6976, 0.8758, 0.9741, 0.8656, 0.9741, 0.8656, 0.9325, 0.8758, 0.9325, 0.9255, 0.5788, 0.9695, 0.5956, 0.9327, 0.6647, 0.8882, 0.641, 0.7557, 0.5231, 0.7251, 0.4741, 0.8014, 0.4337, 0.813, 0.4801, 0.8343, 0.5588, 0.8418, 0.5653, 0.8177, 0.6284, 0.7748, 0.5904, 0.8403, 0.541, 0.8336, 0.5487, 0.7557, 0.5231, 0.813, 0.4801, 0.8579, 0.5467, 0.8502, 0.5402, 0.8693, 0.476, 0.9302, 0.5067, 0.852, 0.5649, 0.8587, 0.557, 0.9255, 0.5788, 0.8882, 0.641, 0.8336, 0.5487, 0.8343, 0.5588, 0.7748, 0.5904, 0.7557, 0.5231, 0.8587, 0.557, 0.8579, 0.5467, 0.9302, 0.5067, 0.9255, 0.5788, 0.8502, 0.5402, 0.8403, 0.541, 0.813, 0.4801, 0.8693, 0.476, 0.8418, 0.5653, 0.852, 0.5649, 0.8882, 0.641, 0.8177, 0.6284, 0.645, 0.8376, 0.6345, 0.84, 0.6309, 0.8345, 0.6452, 0.8324, 0.59, 0.8386, 0.5802, 0.8422, 0.5761, 0.8374, 0.5896, 0.8335, 0.6274, 0.8397, 0.6173, 0.8372, 0.6172, 0.832, 0.6309, 0.8345, 0.6002, 0.8404, 0.59, 0.8386, 0.5896, 0.8335, 0.6033, 0.835, 0.9166, 0.9741, 0.9064, 0.9741, 0.9064, 0.9325, 0.9166, 0.9325, 0.937, 0.9741, 0.9268, 0.9741, 0.9268, 0.9325, 0.937, 0.9325, 0.9268, 0.9741, 0.9166, 0.9741, 0.9166, 0.9325, 0.9268, 0.9325, 0.886, 0.9741, 0.8758, 0.9741, 0.8758, 0.9325, 0.886, 0.9325, 0.6309, 0.8345, 0.6172, 0.832, 0.6148, 0.7886, 0.6309, 0.7882, 0.6033, 0.835, 0.5896, 0.8335, 0.5845, 0.791, 0.6003, 0.7895, 0.6172, 0.832, 0.6033, 0.835, 0.6003, 0.7895, 0.6148, 0.7886, 0.6736, 0.8345, 0.659, 0.8357, 0.6621, 0.7888, 0.677, 0.7898, 0.6551, 0.8408, 0.645, 0.8376, 0.6452, 0.8324, 0.659, 0.8357, 0.683, 0.8437, 0.673, 0.8398, 0.6736, 0.8345, 0.6873, 0.8388, 0.673, 0.8398, 0.6622, 0.8415, 0.659, 0.8357, 0.6736, 0.8345, 0.6173, 0.8372, 0.6071, 0.8402, 0.6033, 0.835, 0.6172, 0.832, 0.8882, 0.7513, 0.8847, 0.7372, 0.8872, 0.7354, 0.8906, 0.7513, 0.8853, 0.8156, 0.8836, 0.8006, 0.8864, 0.7991, 0.8878, 0.8158, 0.8805, 0.8296, 0.8853, 0.8156, 0.8878, 0.8158, 0.8828, 0.8316, 0.884, 0.7973, 0.8878, 0.7832, 0.8903, 0.7834, 0.8864, 0.7991, 0.5896, 0.8335, 0.5761, 0.8374, 0.5703, 0.7928, 0.5845, 0.791, 0.6452, 0.8324, 0.6309, 0.8345, 0.6309, 0.7882, 0.6457, 0.7882, 0.659, 0.8357, 0.6452, 0.8324, 0.6457, 0.7882, 0.6621, 0.7888, 0.6873, 0.8388, 0.6736, 0.8345, 0.677, 0.7898, 0.6935, 0.7915, 0.8864, 0.7991, 0.8903, 0.7834, 0.9408, 0.7839, 0.94, 0.8027, 0.8903, 0.7834, 0.8878, 0.767, 0.9408, 0.767, 0.9408, 0.7839, 0.8889, 0.7197, 0.8845, 0.7043, 0.9354, 0.6976, 0.9375, 0.7139, 0.8878, 0.767, 0.8906, 0.7513, 0.9403, 0.7486, 0.9408, 0.767, 0.8846, 0.734, 0.8865, 0.7199, 0.8889, 0.7197, 0.8872, 0.7354, 0.8853, 0.7654, 0.8882, 0.7513, 0.8906, 0.7513, 0.8878, 0.767, 0.8865, 0.7199, 0.8821, 0.7062, 0.8845, 0.7043, 0.8889, 0.7197, 0.8878, 0.7832, 0.8852, 0.7687, 0.8878, 0.767, 0.8903, 0.7834, 0.9193, 0.2032, 0.9257, 0.2197, 0.8771, 0.214, 0.8743, 0.2035, 0.9274, 0.3267, 0.9178, 0.3028, 0.9652, 0.2962, 0.988, 0.3067, 0.9257, 0.2197, 0.9164, 0.2435, 0.8589, 0.2254, 0.8771, 0.214, 0.9271, 0.4098, 0.9175, 0.3858, 0.9644, 0.3792, 0.987, 0.3896, 0.8828, 0.8316, 0.8878, 0.8158, 0.9389, 0.8198, 0.9369, 0.8387, 0.8878, 0.8158, 0.8864, 0.7991, 0.94, 0.8027, 0.9389, 0.8198, 0.8906, 0.7513, 0.8872, 0.7354, 0.9392, 0.732, 0.9403, 0.7486, 0.8872, 0.7354, 0.8889, 0.7197, 0.9375, 0.7139, 0.9392, 0.732, 0.9579, 0.9526, 0.978, 0.9442, 0.978, 0.9609, 0.9663, 0.9727, 0.9495, 0.9325, 0.9662, 0.9325, 0.978, 0.9442, 0.9579, 0.9526, 0.9378, 0.9443, 0.9495, 0.9325, 0.9579, 0.9526, 0.9378, 0.961, 0.9378, 0.961, 0.9579, 0.9526, 0.9663, 0.9727, 0.9496, 0.9727, 0.7798, 0.9106, 0.7862, 0.927, 0.7355, 0.9216, 0.7326, 0.9109, 0.9154, 0.8997, 0.9221, 0.8843, 0.9798, 0.8843, 0.9735, 0.8997, 0.6311, 0.86, 0.638, 0.8754, 0.5766, 0.8755, 0.5703, 0.86, 0.9174, 0.3525, 0.9269, 0.3288, 0.983, 0.347, 0.9649, 0.3583, 0.8777, 0.193, 0.8743, 0.2035, 0.8515, 0.2053, 0.8548, 0.1824, 0.8743, 0.2035, 0.8771, 0.214, 0.8589, 0.2254, 0.8515, 0.2053, 0.9256, 0.1865, 0.9193, 0.2032, 0.8743, 0.2035, 0.8777, 0.193, 0.6354, 0.8765, 0.6287, 0.8919, 0.5703, 0.8919, 0.5766, 0.8764, 0.6287, 0.8919, 0.6354, 0.9072, 0.5766, 0.9073, 0.5703, 0.8919, 0.9162, 0.1625, 0.9256, 0.1865, 0.8777, 0.193, 0.8548, 0.1824, 0.9677, 0.3687, 0.9649, 0.3583, 0.983, 0.347, 0.9903, 0.3669, 0.9644, 0.3792, 0.9677, 0.3687, 0.9903, 0.3669, 0.987, 0.3896, 0.9217, 0.9162, 0.915, 0.9008, 0.9726, 0.9007, 0.9789, 0.9162, 0.9237, 0.3691, 0.9174, 0.3525, 0.9649, 0.3583, 0.9677, 0.3687, 0.915, 0.9315, 0.9217, 0.9162, 0.9789, 0.9162, 0.9726, 0.9316, 0.9175, 0.3858, 0.9237, 0.3691, 0.9677, 0.3687, 0.9644, 0.3792, 0.9652, 0.2962, 0.9686, 0.2857, 0.9913, 0.2839, 0.988, 0.3067, 0.9686, 0.2857, 0.9657, 0.2752, 0.9839, 0.2639, 0.9913, 0.2839, 0.9178, 0.3028, 0.9241, 0.2861, 0.9686, 0.2857, 0.9652, 0.2962, 0.9221, 0.8843, 0.9154, 0.8689, 0.9735, 0.8689, 0.9798, 0.8843, 0.9178, 0.2695, 0.9271, 0.2457, 0.9839, 0.2639, 0.9657, 0.2752, 0.9241, 0.2861, 0.9178, 0.2695, 0.9657, 0.2752, 0.9686, 0.2857, 0.7326, 0.9109, 0.7355, 0.9216, 0.7169, 0.9332, 0.7094, 0.9127, 0.736, 0.9002, 0.7326, 0.9109, 0.7094, 0.9127, 0.7128, 0.8894, 0.7772, 0.87, 0.7862, 0.894, 0.736, 0.9002, 0.7128, 0.8894, 0.7862, 0.927, 0.7774, 0.9508, 0.7169, 0.9332, 0.7355, 0.9216, 0.7862, 0.894, 0.7798, 0.9106, 0.7326, 0.9109, 0.736, 0.9002, 0.638, 0.8447, 0.6311, 0.86, 0.5703, 0.86, 0.5766, 0.8446, 0.7002, 0.8445, 0.6941, 0.86, 0.6311, 0.86, 0.638, 0.8447, 0.8546, 0.8932, 0.8479, 0.9104, 0.7798, 0.9106, 0.7862, 0.894, 0.8546, 0.9276, 0.8471, 0.9521, 0.7774, 0.9508, 0.7862, 0.927, 0.8471, 0.8688, 0.8546, 0.8932, 0.7862, 0.894, 0.7772, 0.87, 0.6941, 0.86, 0.7002, 0.8755, 0.638, 0.8754, 0.6311, 0.86, 0.8479, 0.9104, 0.8546, 0.9276, 0.7862, 0.927, 0.7798, 0.9106, 0.8515, 0.3864, 0.858, 0.3692, 0.9237, 0.3691, 0.9175, 0.3858, 0.8554, 0.9317, 0.8614, 0.9162, 0.9217, 0.9162, 0.915, 0.9315, 0.858, 0.3692, 0.8515, 0.3521, 0.9174, 0.3525, 0.9237, 0.3691, 0.8614, 0.9162, 0.8554, 0.9006, 0.915, 0.9008, 0.9217, 0.9162, 0.8515, 0.3521, 0.86, 0.3282, 0.9269, 0.3288, 0.9174, 0.3525, 0.86, 0.4103, 0.8515, 0.3864, 0.9175, 0.3858, 0.9271, 0.4098, 0.9842, 0.1617, 0.9924, 0.1859, 0.9256, 0.1865, 0.9162, 0.1625, 0.6899, 0.8919, 0.6959, 0.9074, 0.6354, 0.9072, 0.6287, 0.8919, 0.6959, 0.8763, 0.6899, 0.8919, 0.6287, 0.8919, 0.6354, 0.8765, 0.9924, 0.1859, 0.9858, 0.203, 0.9193, 0.2032, 0.9256, 0.1865, 0.9924, 0.2201, 0.9842, 0.2443, 0.9164, 0.2435, 0.9257, 0.2197, 0.9858, 0.203, 0.9924, 0.2201, 0.9257, 0.2197, 0.9193, 0.2032, 0.8581, 0.2862, 0.8515, 0.2691, 0.9178, 0.2695, 0.9241, 0.2861, 0.8515, 0.2691, 0.8598, 0.2451, 0.9271, 0.2457, 0.9178, 0.2695, 0.8614, 0.8843, 0.8554, 0.8688, 0.9154, 0.8689, 0.9221, 0.8843, 0.8515, 0.3033, 0.8581, 0.2862, 0.9241, 0.2861, 0.9178, 0.3028, 0.8554, 0.8998, 0.8614, 0.8843, 0.9221, 0.8843, 0.9154, 0.8997, 0.8599, 0.3274, 0.8515, 0.3033, 0.9178, 0.3028, 0.9274, 0.3267, 0.9348, 0.9996, 0.9348, 0.9749, 0.9462, 0.9749, 0.9462, 0.9996, 0.9864, 0.725, 0.9751, 0.725, 0.9671, 0.717, 0.9671, 0.7057, 0.9751, 0.6976, 0.9864, 0.6976, 0.9945, 0.7057, 0.9945, 0.717, 0.7548, 0.9776, 0.7548, 0.9529, 0.7661, 0.9529, 0.7661, 0.9776, 0.9864, 0.754, 0.9945, 0.7621, 0.9945, 0.7734, 0.9864, 0.7814, 0.9751, 0.7814, 0.9671, 0.7734, 0.9671, 0.7621, 0.9751, 0.754, 0.8918, 0.8642, 0.8918, 0.8395, 0.9032, 0.8395, 0.9032, 0.8642, 0.7661, 0.9776, 0.7661, 0.9529, 0.7775, 0.9529, 0.7775, 0.9776, 0.8667, 0.9996, 0.8667, 0.9749, 0.8781, 0.9749, 0.8781, 0.9996, 0.8805, 0.8642, 0.8805, 0.8395, 0.8918, 0.8395, 0.8918, 0.8642, 0.7775, 0.9776, 0.7775, 0.9529, 0.7888, 0.9529, 0.7888, 0.9776, 0.6902, 0.9492, 0.6789, 0.9492, 0.6709, 0.9412, 0.6709, 0.9298, 0.6789, 0.9218, 0.6902, 0.9218, 0.6983, 0.9298, 0.6983, 0.9412, 0.9599, 0.8642, 0.9599, 0.8395, 0.9713, 0.8395, 0.9713, 0.8642, 0.7888, 0.9776, 0.7888, 0.9529, 0.8002, 0.9529, 0.8002, 0.9776, 0.9891, 0.7892, 0.9972, 0.7973, 0.9972, 0.8086, 0.9891, 0.8166, 0.9778, 0.8166, 0.9698, 0.8086, 0.9698, 0.7973, 0.9778, 0.7892, 0.9486, 0.8642, 0.9486, 0.8395, 0.9599, 0.8395, 0.9599, 0.8642, 0.7094, 0.9776, 0.7094, 0.9529, 0.7207, 0.9529, 0.7207, 0.9776, 0.9145, 0.8642, 0.9145, 0.8395, 0.9259, 0.8395, 0.9259, 0.8642, 0.9372, 0.8642, 0.9372, 0.8395, 0.9486, 0.8395, 0.9486, 0.8642, 0.7207, 0.9776, 0.7207, 0.9529, 0.7321, 0.9529, 0.7321, 0.9776, 0.8203, 0.9803, 0.809, 0.9803, 0.801, 0.9722, 0.801, 0.9609, 0.809, 0.9529, 0.8203, 0.9529, 0.8284, 0.9609, 0.8284, 0.9722, 0.9259, 0.8642, 0.9259, 0.8395, 0.9372, 0.8395, 0.9372, 0.8642, 0.7321, 0.9776, 0.7321, 0.9529, 0.7434, 0.9529, 0.7434, 0.9776, 0.8554, 0.9996, 0.8554, 0.9749, 0.8667, 0.9749, 0.8667, 0.9996, 0.9032, 0.8642, 0.9032, 0.8395, 0.9145, 0.8395, 0.9145, 0.8642, 0.7434, 0.9776, 0.7434, 0.9529, 0.7548, 0.9529, 0.7548, 0.9776, 0.6902, 0.95, 0.6983, 0.958, 0.6983, 0.9694, 0.6902, 0.9774, 0.6789, 0.9774, 0.6709, 0.9694, 0.6709, 0.958, 0.6789, 0.95, 0.9235, 0.9996, 0.9235, 0.9749, 0.9348, 0.9749, 0.9348, 0.9996, 0.8894, 0.9996, 0.8894, 0.9749, 0.9008, 0.9749, 0.9008, 0.9996, 0.9121, 0.9996, 0.9121, 0.9749, 0.9235, 0.9749, 0.9235, 0.9996, 0.9008, 0.9996, 0.9008, 0.9749, 0.9121, 0.9749, 0.9121, 0.9996, 0.8781, 0.9996, 0.8781, 0.9749, 0.8894, 0.9749, 0.8894, 0.9996, 0.9663, 0.709, 0.9416, 0.709, 0.9416, 0.6976, 0.9663, 0.6976, 0.9864, 0.7258, 0.9945, 0.7339, 0.9945, 0.7452, 0.9864, 0.7532, 0.9751, 0.7532, 0.9671, 0.7452, 0.9671, 0.7339, 0.9751, 0.7258, 0.9663, 0.7771, 0.9416, 0.7771, 0.9416, 0.7657, 0.9663, 0.7657, 0.9609, 0.8166, 0.9496, 0.8166, 0.9416, 0.8086, 0.9416, 0.7973, 0.9496, 0.7892, 0.9609, 0.7892, 0.969, 0.7973, 0.969, 0.8086, 0.9663, 0.7884, 0.9416, 0.7884, 0.9416, 0.7771, 0.9663, 0.7771, 0.9663, 0.7203, 0.9416, 0.7203, 0.9416, 0.709, 0.9663, 0.709, 0.9663, 0.7544, 0.9416, 0.7544, 0.9416, 0.743, 0.9663, 0.743, 0.9663, 0.7317, 0.9416, 0.7317, 0.9416, 0.7203, 0.9663, 0.7203, 0.9663, 0.743, 0.9416, 0.743, 0.9416, 0.7317, 0.9663, 0.7317, 0.9663, 0.7657, 0.9416, 0.7657, 0.9416, 0.7544, 0.9663, 0.7544])
me_cube_016.materials.append(mat_chair)
me_cube_016.materials.append(mat_fabric)
me_cube_016.materials.append(mat_metal)
me_cube_016.materials.append(mat_plastic)
me_cube_016.use_remesh_preserve_volume = False
me_cube_016.use_remesh_preserve_attributes = False
me_cube_016.use_mirror_vertex_groups = False
me_cube_016.update()

# ---- objects
ob_area = bpy.data.objects.new('Area', light_area)
ob_lamp = bpy.data.objects.new('Lamp', light_lamp)
ob_camera = bpy.data.objects.new('Camera', cam_camera)
ob_chair = bpy.data.objects.new('chair', me_cube_016)

# ---- transforms, parenting, visibility, modifiers, constraints
ob_area.location = (-4.034, -1.987, 21.92)
ob_area.rotation_euler = (0.0, -0.2375, 0.0)
ob_area.lineart.crease_threshold = 0.0
ob_lamp.location = (4.076, 1.005, 5.904)
ob_lamp.rotation_euler = (0.6503, 0.05522, 1.866)
ob_lamp.lock_rotations_4d = False
ob_lamp.empty_display_type = 'ARROWS'
ob_lamp.color = (0.0, 0.0, 0.0, 0.0)
ob_lamp.lineart.crease_threshold = 0.0
ob_camera.location = (6.41, -5.496, 4.768)
ob_camera.rotation_euler = (1.207, -2.772e-06, 0.8049)
ob_camera.lock_rotations_4d = False
ob_camera.empty_display_type = 'ARROWS'
ob_camera.color = (0.0, 0.0, 0.0, 0.0)
ob_camera.display_type = 'WIRE'
ob_camera.lineart.crease_threshold = 0.0
ob_chair.location = (0.09217, -0.0954, 0.9018)
ob_chair.rotation_euler = (-0.006516, 0.0006558, 3.152)
ob_chair.lineart.crease_threshold = 0.0

# ---- collection membership
col_collection_1.objects.link(ob_area)
col_collection_1.objects.link(ob_lamp)
col_collection_1.objects.link(ob_camera)
col_collection_1.objects.link(ob_chair)

# ---- scene / render settings (as saved in the file)
scene.camera = ob_camera
scene.frame_start = 1; scene.frame_end = 250; scene.frame_set(1)
scene.render.engine = 'CYCLES'
scene.render.dither_intensity = 0.0
scene.render.use_border = True
scene.cycles.use_denoising = False
scene.cycles.samples = 128
scene.cycles.sampling_pattern = 'TABULATED_SOBOL'
scene.cycles.use_adaptive_sampling = False
scene.cycles.use_light_tree = False
scene.cycles.blur_glossy = 0.0
scene.cycles.sample_clamp_indirect = 0.0
scene.view_settings.view_transform = 'Standard'
bpy.context.view_layer.update()
